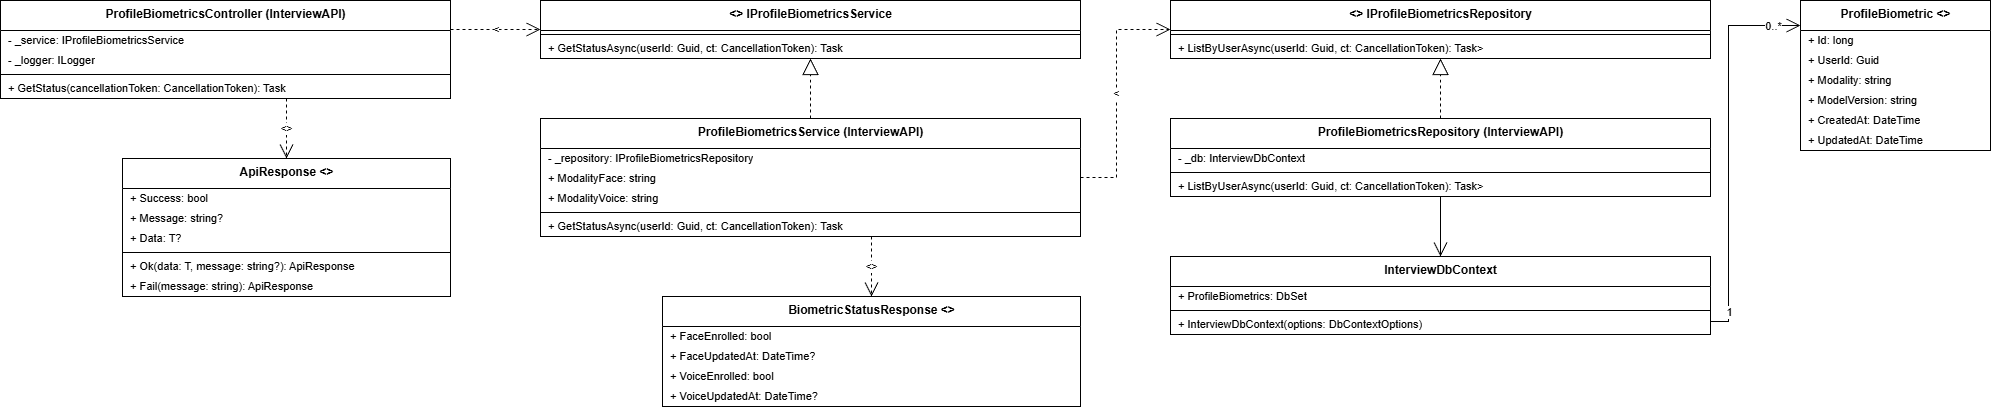

The diagram above was exported from draw.io. Its source (the exported page's mxGraphModel, read from the mxfile embedded in the PNG):
<mxGraphModel dx="2084" dy="1348" grid="0" gridSize="10" guides="1" tooltips="1" connect="1" arrows="1" fold="1" page="0" pageScale="1" pageWidth="2150" pageHeight="776" math="0" shadow="0">
  <root>
    <mxCell id="0" />
    <mxCell id="1" parent="0" />
    <mxCell id="ctrl" parent="1" style="swimlane;fontStyle=1;align=center;verticalAlign=top;childLayout=stackLayout;horizontal=1;startSize=30;horizontalStack=0;resizeParent=1;resizeParentMax=0;rounded=0;shadow=0;strokeWidth=1;fillColor=#ffffff;swimlaneFillColor=#ffffff;fontSize=12;html=1;" value="ProfileBiometricsController (InterviewAPI)" vertex="1">
      <mxGeometry height="98" width="450" x="40" y="140" as="geometry" />
    </mxCell>
    <mxCell id="ctrl_f0" parent="ctrl" style="text;strokeColor=none;fillColor=none;align=left;verticalAlign=middle;spacingLeft=6;spacingRight=6;overflow=hidden;points=[[0,0.5],[1,0.5]];portConstraint=eastwest;rounded=0;fontSize=11;html=1;" value="- _service: IProfileBiometricsService" vertex="1">
      <mxGeometry height="20" width="450" y="30" as="geometry" />
    </mxCell>
    <mxCell id="ctrl_f1" parent="ctrl" style="text;strokeColor=none;fillColor=none;align=left;verticalAlign=middle;spacingLeft=6;spacingRight=6;overflow=hidden;points=[[0,0.5],[1,0.5]];portConstraint=eastwest;rounded=0;fontSize=11;html=1;" value="- _logger: ILogger&lt;ProfileBiometricsController&gt;" vertex="1">
      <mxGeometry height="20" width="450" y="50" as="geometry" />
    </mxCell>
    <mxCell id="ctrl_div" parent="ctrl" style="line;strokeWidth=1;fillColor=none;align=left;verticalAlign=middle;spacingTop=-1;spacingLeft=3;spacingRight=3;rotatable=0;labelPosition=right;points=[];portConstraint=eastwest;strokeColor=#000000;" value="" vertex="1">
      <mxGeometry height="8" width="450" y="70" as="geometry" />
    </mxCell>
    <mxCell id="ctrl_m0" parent="ctrl" style="text;strokeColor=none;fillColor=none;align=left;verticalAlign=middle;spacingLeft=6;spacingRight=6;overflow=hidden;points=[[0,0.5],[1,0.5]];portConstraint=eastwest;rounded=0;fontSize=11;html=1;" value="+ GetStatus(cancellationToken: CancellationToken): Task&lt;IActionResult&gt;" vertex="1">
      <mxGeometry height="20" width="450" y="78" as="geometry" />
    </mxCell>
    <mxCell id="api" parent="1" style="swimlane;fontStyle=1;align=center;verticalAlign=top;childLayout=stackLayout;horizontal=1;startSize=30;horizontalStack=0;resizeParent=1;resizeParentMax=0;rounded=0;shadow=0;strokeWidth=1;fillColor=#ffffff;swimlaneFillColor=#ffffff;fontSize=12;html=1;" value="ApiResponse&lt;T&gt; &lt;&lt;DTO&gt;&gt;" vertex="1">
      <mxGeometry height="138" width="328" x="162" y="298" as="geometry" />
    </mxCell>
    <mxCell id="api_f0" parent="api" style="text;strokeColor=none;fillColor=none;align=left;verticalAlign=middle;spacingLeft=6;spacingRight=6;overflow=hidden;points=[[0,0.5],[1,0.5]];portConstraint=eastwest;rounded=0;fontSize=11;html=1;" value="+ Success: bool" vertex="1">
      <mxGeometry height="20" width="328" y="30" as="geometry" />
    </mxCell>
    <mxCell id="api_f1" parent="api" style="text;strokeColor=none;fillColor=none;align=left;verticalAlign=middle;spacingLeft=6;spacingRight=6;overflow=hidden;points=[[0,0.5],[1,0.5]];portConstraint=eastwest;rounded=0;fontSize=11;html=1;" value="+ Message: string?" vertex="1">
      <mxGeometry height="20" width="328" y="50" as="geometry" />
    </mxCell>
    <mxCell id="api_f2" parent="api" style="text;strokeColor=none;fillColor=none;align=left;verticalAlign=middle;spacingLeft=6;spacingRight=6;overflow=hidden;points=[[0,0.5],[1,0.5]];portConstraint=eastwest;rounded=0;fontSize=11;html=1;" value="+ Data: T?" vertex="1">
      <mxGeometry height="20" width="328" y="70" as="geometry" />
    </mxCell>
    <mxCell id="api_div" parent="api" style="line;strokeWidth=1;fillColor=none;align=left;verticalAlign=middle;spacingTop=-1;spacingLeft=3;spacingRight=3;rotatable=0;labelPosition=right;points=[];portConstraint=eastwest;strokeColor=#000000;" value="" vertex="1">
      <mxGeometry height="8" width="328" y="90" as="geometry" />
    </mxCell>
    <mxCell id="api_m0" parent="api" style="text;strokeColor=none;fillColor=none;align=left;verticalAlign=middle;spacingLeft=6;spacingRight=6;overflow=hidden;points=[[0,0.5],[1,0.5]];portConstraint=eastwest;rounded=0;fontSize=11;html=1;" value="+ Ok(data: T, message: string?): ApiResponse&lt;T&gt;" vertex="1">
      <mxGeometry height="20" width="328" y="98" as="geometry" />
    </mxCell>
    <mxCell id="api_m1" parent="api" style="text;strokeColor=none;fillColor=none;align=left;verticalAlign=middle;spacingLeft=6;spacingRight=6;overflow=hidden;points=[[0,0.5],[1,0.5]];portConstraint=eastwest;rounded=0;fontSize=11;html=1;" value="+ Fail(message: string): ApiResponse&lt;T&gt;" vertex="1">
      <mxGeometry height="20" width="328" y="118" as="geometry" />
    </mxCell>
    <mxCell id="isvc" parent="1" style="swimlane;fontStyle=1;align=center;verticalAlign=top;childLayout=stackLayout;horizontal=1;startSize=30;horizontalStack=0;resizeParent=1;resizeParentMax=0;rounded=0;shadow=0;strokeWidth=1;fillColor=#ffffff;swimlaneFillColor=#ffffff;fontSize=12;html=1;" value="&lt;&lt;interface&gt;&gt; IProfileBiometricsService" vertex="1">
      <mxGeometry height="58" width="540" x="580" y="140" as="geometry" />
    </mxCell>
    <mxCell id="isvc_div" parent="isvc" style="line;strokeWidth=1;fillColor=none;align=left;verticalAlign=middle;spacingTop=-1;spacingLeft=3;spacingRight=3;rotatable=0;labelPosition=right;points=[];portConstraint=eastwest;strokeColor=#000000;" value="" vertex="1">
      <mxGeometry height="8" width="540" y="30" as="geometry" />
    </mxCell>
    <mxCell id="isvc_m0" parent="isvc" style="text;strokeColor=none;fillColor=none;align=left;verticalAlign=middle;spacingLeft=6;spacingRight=6;overflow=hidden;points=[[0,0.5],[1,0.5]];portConstraint=eastwest;rounded=0;fontSize=11;html=1;" value="+ GetStatusAsync(userId: Guid, ct: CancellationToken): Task&lt;BiometricStatusResponse&gt;" vertex="1">
      <mxGeometry height="20" width="540" y="38" as="geometry" />
    </mxCell>
    <mxCell id="svc" parent="1" style="swimlane;fontStyle=1;align=center;verticalAlign=top;childLayout=stackLayout;horizontal=1;startSize=30;horizontalStack=0;resizeParent=1;resizeParentMax=0;rounded=0;shadow=0;strokeWidth=1;fillColor=#ffffff;swimlaneFillColor=#ffffff;fontSize=12;html=1;" value="ProfileBiometricsService (InterviewAPI)" vertex="1">
      <mxGeometry height="118" width="540" x="580" y="258" as="geometry" />
    </mxCell>
    <mxCell id="svc_f0" parent="svc" style="text;strokeColor=none;fillColor=none;align=left;verticalAlign=middle;spacingLeft=6;spacingRight=6;overflow=hidden;points=[[0,0.5],[1,0.5]];portConstraint=eastwest;rounded=0;fontSize=11;html=1;" value="- _repository: IProfileBiometricsRepository" vertex="1">
      <mxGeometry height="20" width="540" y="30" as="geometry" />
    </mxCell>
    <mxCell id="svc_f1" parent="svc" style="text;strokeColor=none;fillColor=none;align=left;verticalAlign=middle;spacingLeft=6;spacingRight=6;overflow=hidden;points=[[0,0.5],[1,0.5]];portConstraint=eastwest;rounded=0;fontSize=11;html=1;" value="+ ModalityFace: string" vertex="1">
      <mxGeometry height="20" width="540" y="50" as="geometry" />
    </mxCell>
    <mxCell id="svc_f2" parent="svc" style="text;strokeColor=none;fillColor=none;align=left;verticalAlign=middle;spacingLeft=6;spacingRight=6;overflow=hidden;points=[[0,0.5],[1,0.5]];portConstraint=eastwest;rounded=0;fontSize=11;html=1;" value="+ ModalityVoice: string" vertex="1">
      <mxGeometry height="20" width="540" y="70" as="geometry" />
    </mxCell>
    <mxCell id="svc_div" parent="svc" style="line;strokeWidth=1;fillColor=none;align=left;verticalAlign=middle;spacingTop=-1;spacingLeft=3;spacingRight=3;rotatable=0;labelPosition=right;points=[];portConstraint=eastwest;strokeColor=#000000;" value="" vertex="1">
      <mxGeometry height="8" width="540" y="90" as="geometry" />
    </mxCell>
    <mxCell id="svc_m0" parent="svc" style="text;strokeColor=none;fillColor=none;align=left;verticalAlign=middle;spacingLeft=6;spacingRight=6;overflow=hidden;points=[[0,0.5],[1,0.5]];portConstraint=eastwest;rounded=0;fontSize=11;html=1;" value="+ GetStatusAsync(userId: Guid, ct: CancellationToken): Task&lt;BiometricStatusResponse&gt;" vertex="1">
      <mxGeometry height="20" width="540" y="98" as="geometry" />
    </mxCell>
    <mxCell id="status_res" parent="1" style="swimlane;fontStyle=1;align=center;verticalAlign=top;childLayout=stackLayout;horizontal=1;startSize=30;horizontalStack=0;resizeParent=1;resizeParentMax=0;rounded=0;shadow=0;strokeWidth=1;fillColor=#ffffff;swimlaneFillColor=#ffffff;fontSize=12;html=1;" value="BiometricStatusResponse &lt;&lt;DTO&gt;&gt;" vertex="1">
      <mxGeometry height="110" width="418" x="702" y="436" as="geometry" />
    </mxCell>
    <mxCell id="status_res_f0" parent="status_res" style="text;strokeColor=none;fillColor=none;align=left;verticalAlign=middle;spacingLeft=6;spacingRight=6;overflow=hidden;points=[[0,0.5],[1,0.5]];portConstraint=eastwest;rounded=0;fontSize=11;html=1;" value="+ FaceEnrolled: bool" vertex="1">
      <mxGeometry height="20" width="418" y="30" as="geometry" />
    </mxCell>
    <mxCell id="status_res_f1" parent="status_res" style="text;strokeColor=none;fillColor=none;align=left;verticalAlign=middle;spacingLeft=6;spacingRight=6;overflow=hidden;points=[[0,0.5],[1,0.5]];portConstraint=eastwest;rounded=0;fontSize=11;html=1;" value="+ FaceUpdatedAt: DateTime?" vertex="1">
      <mxGeometry height="20" width="418" y="50" as="geometry" />
    </mxCell>
    <mxCell id="status_res_f2" parent="status_res" style="text;strokeColor=none;fillColor=none;align=left;verticalAlign=middle;spacingLeft=6;spacingRight=6;overflow=hidden;points=[[0,0.5],[1,0.5]];portConstraint=eastwest;rounded=0;fontSize=11;html=1;" value="+ VoiceEnrolled: bool" vertex="1">
      <mxGeometry height="20" width="418" y="70" as="geometry" />
    </mxCell>
    <mxCell id="status_res_f3" parent="status_res" style="text;strokeColor=none;fillColor=none;align=left;verticalAlign=middle;spacingLeft=6;spacingRight=6;overflow=hidden;points=[[0,0.5],[1,0.5]];portConstraint=eastwest;rounded=0;fontSize=11;html=1;" value="+ VoiceUpdatedAt: DateTime?" vertex="1">
      <mxGeometry height="20" width="418" y="90" as="geometry" />
    </mxCell>
    <mxCell id="irepo" parent="1" style="swimlane;fontStyle=1;align=center;verticalAlign=top;childLayout=stackLayout;horizontal=1;startSize=30;horizontalStack=0;resizeParent=1;resizeParentMax=0;rounded=0;shadow=0;strokeWidth=1;fillColor=#ffffff;swimlaneFillColor=#ffffff;fontSize=12;html=1;" value="&lt;&lt;interface&gt;&gt; IProfileBiometricsRepository" vertex="1">
      <mxGeometry height="58" width="540" x="1210" y="140" as="geometry" />
    </mxCell>
    <mxCell id="irepo_div" parent="irepo" style="line;strokeWidth=1;fillColor=none;align=left;verticalAlign=middle;spacingTop=-1;spacingLeft=3;spacingRight=3;rotatable=0;labelPosition=right;points=[];portConstraint=eastwest;strokeColor=#000000;" value="" vertex="1">
      <mxGeometry height="8" width="540" y="30" as="geometry" />
    </mxCell>
    <mxCell id="irepo_m0" parent="irepo" style="text;strokeColor=none;fillColor=none;align=left;verticalAlign=middle;spacingLeft=6;spacingRight=6;overflow=hidden;points=[[0,0.5],[1,0.5]];portConstraint=eastwest;rounded=0;fontSize=11;html=1;" value="+ ListByUserAsync(userId: Guid, ct: CancellationToken): Task&lt;List&lt;ProfileBiometric&gt;&gt;" vertex="1">
      <mxGeometry height="20" width="540" y="38" as="geometry" />
    </mxCell>
    <mxCell id="repo" parent="1" style="swimlane;fontStyle=1;align=center;verticalAlign=top;childLayout=stackLayout;horizontal=1;startSize=30;horizontalStack=0;resizeParent=1;resizeParentMax=0;rounded=0;shadow=0;strokeWidth=1;fillColor=#ffffff;swimlaneFillColor=#ffffff;fontSize=12;html=1;" value="ProfileBiometricsRepository (InterviewAPI)" vertex="1">
      <mxGeometry height="78" width="540" x="1210" y="258" as="geometry" />
    </mxCell>
    <mxCell id="repo_f0" parent="repo" style="text;strokeColor=none;fillColor=none;align=left;verticalAlign=middle;spacingLeft=6;spacingRight=6;overflow=hidden;points=[[0,0.5],[1,0.5]];portConstraint=eastwest;rounded=0;fontSize=11;html=1;" value="- _db: InterviewDbContext" vertex="1">
      <mxGeometry height="20" width="540" y="30" as="geometry" />
    </mxCell>
    <mxCell id="repo_div" parent="repo" style="line;strokeWidth=1;fillColor=none;align=left;verticalAlign=middle;spacingTop=-1;spacingLeft=3;spacingRight=3;rotatable=0;labelPosition=right;points=[];portConstraint=eastwest;strokeColor=#000000;" value="" vertex="1">
      <mxGeometry height="8" width="540" y="50" as="geometry" />
    </mxCell>
    <mxCell id="repo_m0" parent="repo" style="text;strokeColor=none;fillColor=none;align=left;verticalAlign=middle;spacingLeft=6;spacingRight=6;overflow=hidden;points=[[0,0.5],[1,0.5]];portConstraint=eastwest;rounded=0;fontSize=11;html=1;" value="+ ListByUserAsync(userId: Guid, ct: CancellationToken): Task&lt;List&lt;ProfileBiometric&gt;&gt;" vertex="1">
      <mxGeometry height="20" width="540" y="58" as="geometry" />
    </mxCell>
    <mxCell id="db" parent="1" style="swimlane;fontStyle=1;align=center;verticalAlign=top;childLayout=stackLayout;horizontal=1;startSize=30;horizontalStack=0;resizeParent=1;resizeParentMax=0;rounded=0;shadow=0;strokeWidth=1;fillColor=#ffffff;swimlaneFillColor=#ffffff;fontSize=12;html=1;" value="InterviewDbContext" vertex="1">
      <mxGeometry height="78" width="540" x="1210" y="396" as="geometry" />
    </mxCell>
    <mxCell id="db_f0" parent="db" style="text;strokeColor=none;fillColor=none;align=left;verticalAlign=middle;spacingLeft=6;spacingRight=6;overflow=hidden;points=[[0,0.5],[1,0.5]];portConstraint=eastwest;rounded=0;fontSize=11;html=1;" value="+ ProfileBiometrics: DbSet&lt;ProfileBiometric&gt;" vertex="1">
      <mxGeometry height="20" width="540" y="30" as="geometry" />
    </mxCell>
    <mxCell id="db_div" parent="db" style="line;strokeWidth=1;fillColor=none;align=left;verticalAlign=middle;spacingTop=-1;spacingLeft=3;spacingRight=3;rotatable=0;labelPosition=right;points=[];portConstraint=eastwest;strokeColor=#000000;" value="" vertex="1">
      <mxGeometry height="8" width="540" y="50" as="geometry" />
    </mxCell>
    <mxCell id="db_m0" parent="db" style="text;strokeColor=none;fillColor=none;align=left;verticalAlign=middle;spacingLeft=6;spacingRight=6;overflow=hidden;points=[[0,0.5],[1,0.5]];portConstraint=eastwest;rounded=0;fontSize=11;html=1;" value="+ InterviewDbContext(options: DbContextOptions&lt;InterviewDbContext&gt;)" vertex="1">
      <mxGeometry height="20" width="540" y="58" as="geometry" />
    </mxCell>
    <mxCell id="biometric" parent="1" style="swimlane;fontStyle=1;align=center;verticalAlign=top;childLayout=stackLayout;horizontal=1;startSize=30;horizontalStack=0;resizeParent=1;resizeParentMax=0;rounded=0;shadow=0;strokeWidth=1;fillColor=#ffffff;swimlaneFillColor=#ffffff;fontSize=12;html=1;" value="ProfileBiometric &lt;&lt;entity&gt;&gt;" vertex="1">
      <mxGeometry height="150" width="190" x="1840" y="140" as="geometry" />
    </mxCell>
    <mxCell id="biometric_f0" parent="biometric" style="text;strokeColor=none;fillColor=none;align=left;verticalAlign=middle;spacingLeft=6;spacingRight=6;overflow=hidden;points=[[0,0.5],[1,0.5]];portConstraint=eastwest;rounded=0;fontSize=11;html=1;" value="+ Id: long" vertex="1">
      <mxGeometry height="20" width="190" y="30" as="geometry" />
    </mxCell>
    <mxCell id="biometric_f1" parent="biometric" style="text;strokeColor=none;fillColor=none;align=left;verticalAlign=middle;spacingLeft=6;spacingRight=6;overflow=hidden;points=[[0,0.5],[1,0.5]];portConstraint=eastwest;rounded=0;fontSize=11;html=1;" value="+ UserId: Guid" vertex="1">
      <mxGeometry height="20" width="190" y="50" as="geometry" />
    </mxCell>
    <mxCell id="biometric_f2" parent="biometric" style="text;strokeColor=none;fillColor=none;align=left;verticalAlign=middle;spacingLeft=6;spacingRight=6;overflow=hidden;points=[[0,0.5],[1,0.5]];portConstraint=eastwest;rounded=0;fontSize=11;html=1;" value="+ Modality: string" vertex="1">
      <mxGeometry height="20" width="190" y="70" as="geometry" />
    </mxCell>
    <mxCell id="biometric_f3" parent="biometric" style="text;strokeColor=none;fillColor=none;align=left;verticalAlign=middle;spacingLeft=6;spacingRight=6;overflow=hidden;points=[[0,0.5],[1,0.5]];portConstraint=eastwest;rounded=0;fontSize=11;html=1;" value="+ ModelVersion: string" vertex="1">
      <mxGeometry height="20" width="190" y="90" as="geometry" />
    </mxCell>
    <mxCell id="biometric_f4" parent="biometric" style="text;strokeColor=none;fillColor=none;align=left;verticalAlign=middle;spacingLeft=6;spacingRight=6;overflow=hidden;points=[[0,0.5],[1,0.5]];portConstraint=eastwest;rounded=0;fontSize=11;html=1;" value="+ CreatedAt: DateTime" vertex="1">
      <mxGeometry height="20" width="190" y="110" as="geometry" />
    </mxCell>
    <mxCell id="biometric_f5" parent="biometric" style="text;strokeColor=none;fillColor=none;align=left;verticalAlign=middle;spacingLeft=6;spacingRight=6;overflow=hidden;points=[[0,0.5],[1,0.5]];portConstraint=eastwest;rounded=0;fontSize=11;html=1;" value="+ UpdatedAt: DateTime" vertex="1">
      <mxGeometry height="20" width="190" y="130" as="geometry" />
    </mxCell>
    <mxCell id="k_e0" edge="1" parent="1" source="ctrl" style="html=1;rounded=0;edgeStyle=orthogonalEdgeStyle;strokeColor=#000000;jumpStyle=arc;jumpSize=8;endArrow=open;endSize=12;dashed=1;fontSize=10;labelBackgroundColor=#ffffff;exitX=1;exitY=0.295918;exitDx=0;exitDy=0;entryX=0;entryY=0.5;entryDx=0;entryDy=0;" target="isvc" value="&lt;&lt;use&gt;&gt;">
      <mxGeometry relative="1" as="geometry" />
    </mxCell>
    <mxCell id="k_e1" edge="1" parent="1" source="ctrl" style="html=1;rounded=0;edgeStyle=orthogonalEdgeStyle;strokeColor=#000000;jumpStyle=arc;jumpSize=8;endArrow=open;endSize=12;dashed=1;fontSize=10;labelBackgroundColor=#ffffff;exitX=0.635556;exitY=1;exitDx=0;exitDy=0;entryX=0.5;entryY=0;entryDx=0;entryDy=0;" target="api" value="&lt;&lt;create&gt;&gt;">
      <mxGeometry relative="1" as="geometry" />
    </mxCell>
    <mxCell id="k_e2" edge="1" parent="1" source="svc" style="html=1;rounded=0;edgeStyle=orthogonalEdgeStyle;strokeColor=#000000;jumpStyle=arc;jumpSize=8;endArrow=block;endSize=14;endFill=0;dashed=1;exitX=0.5;exitY=0;exitDx=0;exitDy=0;entryX=0.5;entryY=1;entryDx=0;entryDy=0;" target="isvc" value="">
      <mxGeometry relative="1" as="geometry" />
    </mxCell>
    <mxCell id="k_e3" edge="1" parent="1" source="svc" style="html=1;rounded=0;edgeStyle=orthogonalEdgeStyle;strokeColor=#000000;jumpStyle=arc;jumpSize=8;endArrow=open;endSize=12;dashed=1;fontSize=10;labelBackgroundColor=#ffffff;exitX=0.612963;exitY=1;exitDx=0;exitDy=0;entryX=0.5;entryY=0;entryDx=0;entryDy=0;" target="status_res" value="&lt;&lt;create&gt;&gt;">
      <mxGeometry relative="1" as="geometry" />
    </mxCell>
    <mxCell id="k_e4" edge="1" parent="1" source="svc" style="html=1;rounded=0;edgeStyle=orthogonalEdgeStyle;strokeColor=#000000;jumpStyle=arc;jumpSize=8;endArrow=open;endSize=12;dashed=1;fontSize=10;labelBackgroundColor=#ffffff;exitX=1;exitY=0.5;exitDx=0;exitDy=0;entryX=0;entryY=0.5;entryDx=0;entryDy=0;" target="irepo" value="&lt;&lt;use&gt;&gt;">
      <mxGeometry relative="1" as="geometry">
        <Array as="points">
          <mxPoint x="1156" y="317" />
          <mxPoint x="1156" y="169" />
        </Array>
      </mxGeometry>
    </mxCell>
    <mxCell id="k_e5" edge="1" parent="1" source="repo" style="html=1;rounded=0;edgeStyle=orthogonalEdgeStyle;strokeColor=#000000;jumpStyle=arc;jumpSize=8;endArrow=block;endSize=14;endFill=0;dashed=1;exitX=0.5;exitY=0;exitDx=0;exitDy=0;entryX=0.5;entryY=1;entryDx=0;entryDy=0;" target="irepo" value="">
      <mxGeometry relative="1" as="geometry" />
    </mxCell>
    <mxCell id="k_e6" edge="1" parent="1" source="repo" style="html=1;rounded=0;edgeStyle=orthogonalEdgeStyle;strokeColor=#000000;jumpStyle=arc;jumpSize=8;endArrow=open;endSize=12;fontSize=10;labelBackgroundColor=#ffffff;exitX=0.5;exitY=1;exitDx=0;exitDy=0;entryX=0.5;entryY=0;entryDx=0;entryDy=0;" target="db" value="">
      <mxGeometry relative="1" as="geometry" />
    </mxCell>
    <mxCell id="k_e7" edge="1" parent="1" source="db" style="html=1;rounded=0;edgeStyle=orthogonalEdgeStyle;strokeColor=#000000;jumpStyle=arc;jumpSize=8;endArrow=open;endSize=12;fontSize=10;labelBackgroundColor=#ffffff;exitX=1;exitY=0.833333;exitDx=0;exitDy=0;entryX=0;entryY=0.166667;entryDx=0;entryDy=0;" target="biometric" value="">
      <mxGeometry relative="1" as="geometry">
        <Array as="points">
          <mxPoint x="1768" y="461" />
          <mxPoint x="1768" y="165" />
        </Array>
      </mxGeometry>
    </mxCell>
    <mxCell id="k_e7_ls" connectable="0" parent="k_e7" style="edgeLabel;html=1;align=center;verticalAlign=middle;resizable=0;points=[];fontSize=11;labelBackgroundColor=#ffffff;" value="1" vertex="1">
      <mxGeometry relative="1" x="-0.85" as="geometry">
        <mxPoint as="offset" />
      </mxGeometry>
    </mxCell>
    <mxCell id="k_e7_ld" connectable="0" parent="k_e7" style="edgeLabel;html=1;align=center;verticalAlign=middle;resizable=0;points=[];fontSize=11;labelBackgroundColor=#ffffff;" value="0..*" vertex="1">
      <mxGeometry relative="1" x="0.85" as="geometry">
        <mxPoint as="offset" />
      </mxGeometry>
    </mxCell>
  </root>
</mxGraphModel>